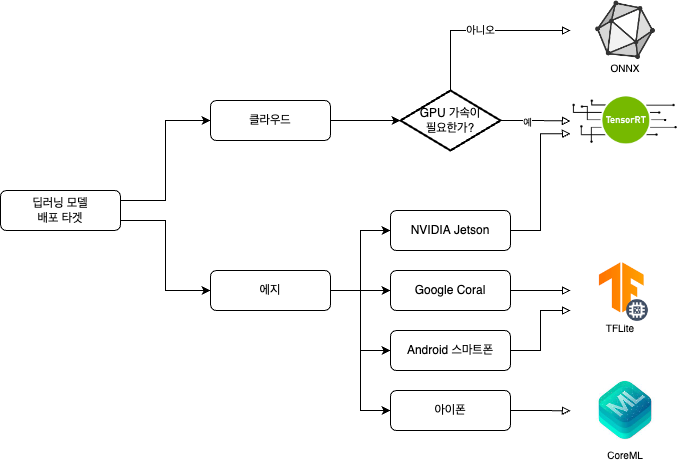

The diagram above was exported from draw.io. Its source (the exported page's mxGraphModel, read from the mxfile embedded in the PNG):
<mxGraphModel dx="930" dy="1802" grid="1" gridSize="10" guides="1" tooltips="1" connect="1" arrows="1" fold="1" page="1" pageScale="1" pageWidth="827" pageHeight="1169" math="0" shadow="0">
  <root>
    <mxCell id="WIyWlLk6GJQsqaUBKTNV-0" />
    <mxCell id="WIyWlLk6GJQsqaUBKTNV-1" parent="WIyWlLk6GJQsqaUBKTNV-0" />
    <mxCell id="KImMxQdeHpQ3H98QtCwn-2" style="edgeStyle=orthogonalEdgeStyle;rounded=0;orthogonalLoop=1;jettySize=auto;html=1;exitX=1;exitY=0.25;exitDx=0;exitDy=0;entryX=0;entryY=0.5;entryDx=0;entryDy=0;" edge="1" parent="WIyWlLk6GJQsqaUBKTNV-1" source="WIyWlLk6GJQsqaUBKTNV-3" target="KImMxQdeHpQ3H98QtCwn-0">
      <mxGeometry relative="1" as="geometry" />
    </mxCell>
    <mxCell id="KImMxQdeHpQ3H98QtCwn-3" style="edgeStyle=orthogonalEdgeStyle;rounded=0;orthogonalLoop=1;jettySize=auto;html=1;exitX=1;exitY=0.75;exitDx=0;exitDy=0;entryX=0;entryY=0.5;entryDx=0;entryDy=0;" edge="1" parent="WIyWlLk6GJQsqaUBKTNV-1" source="WIyWlLk6GJQsqaUBKTNV-3" target="KImMxQdeHpQ3H98QtCwn-1">
      <mxGeometry relative="1" as="geometry" />
    </mxCell>
    <mxCell id="WIyWlLk6GJQsqaUBKTNV-3" value="딥러닝 모델&lt;br&gt;배포 타겟" style="rounded=1;whiteSpace=wrap;html=1;fontSize=12;glass=0;strokeWidth=1;shadow=0;" parent="WIyWlLk6GJQsqaUBKTNV-1" vertex="1">
      <mxGeometry x="160" y="80" width="120" height="40" as="geometry" />
    </mxCell>
    <mxCell id="KImMxQdeHpQ3H98QtCwn-5" style="edgeStyle=orthogonalEdgeStyle;rounded=0;orthogonalLoop=1;jettySize=auto;html=1;exitX=1;exitY=0.5;exitDx=0;exitDy=0;entryX=0;entryY=0.5;entryDx=0;entryDy=0;entryPerimeter=0;" edge="1" parent="WIyWlLk6GJQsqaUBKTNV-1" source="KImMxQdeHpQ3H98QtCwn-0" target="KImMxQdeHpQ3H98QtCwn-4">
      <mxGeometry relative="1" as="geometry" />
    </mxCell>
    <mxCell id="KImMxQdeHpQ3H98QtCwn-0" value="클라우드" style="rounded=1;whiteSpace=wrap;html=1;fontSize=12;glass=0;strokeWidth=1;shadow=0;" vertex="1" parent="WIyWlLk6GJQsqaUBKTNV-1">
      <mxGeometry x="370" y="-10" width="120" height="40" as="geometry" />
    </mxCell>
    <mxCell id="KImMxQdeHpQ3H98QtCwn-15" style="edgeStyle=orthogonalEdgeStyle;rounded=0;orthogonalLoop=1;jettySize=auto;html=1;exitX=1;exitY=0.5;exitDx=0;exitDy=0;entryX=0;entryY=0.5;entryDx=0;entryDy=0;fontSize=10;endArrow=classic;endFill=1;" edge="1" parent="WIyWlLk6GJQsqaUBKTNV-1" source="KImMxQdeHpQ3H98QtCwn-1" target="KImMxQdeHpQ3H98QtCwn-13">
      <mxGeometry relative="1" as="geometry" />
    </mxCell>
    <mxCell id="KImMxQdeHpQ3H98QtCwn-17" style="edgeStyle=orthogonalEdgeStyle;rounded=0;orthogonalLoop=1;jettySize=auto;html=1;exitX=1;exitY=0.5;exitDx=0;exitDy=0;entryX=0;entryY=0.5;entryDx=0;entryDy=0;fontSize=10;endArrow=classic;endFill=1;" edge="1" parent="WIyWlLk6GJQsqaUBKTNV-1" source="KImMxQdeHpQ3H98QtCwn-1" target="KImMxQdeHpQ3H98QtCwn-16">
      <mxGeometry relative="1" as="geometry" />
    </mxCell>
    <mxCell id="KImMxQdeHpQ3H98QtCwn-23" style="edgeStyle=orthogonalEdgeStyle;rounded=0;orthogonalLoop=1;jettySize=auto;html=1;exitX=1;exitY=0.5;exitDx=0;exitDy=0;entryX=0;entryY=0.5;entryDx=0;entryDy=0;fontSize=10;endArrow=classic;endFill=1;" edge="1" parent="WIyWlLk6GJQsqaUBKTNV-1" source="KImMxQdeHpQ3H98QtCwn-1" target="KImMxQdeHpQ3H98QtCwn-21">
      <mxGeometry relative="1" as="geometry" />
    </mxCell>
    <mxCell id="KImMxQdeHpQ3H98QtCwn-28" style="edgeStyle=orthogonalEdgeStyle;rounded=0;orthogonalLoop=1;jettySize=auto;html=1;exitX=1;exitY=0.5;exitDx=0;exitDy=0;entryX=0;entryY=0.5;entryDx=0;entryDy=0;fontSize=10;endArrow=classic;endFill=1;" edge="1" parent="WIyWlLk6GJQsqaUBKTNV-1" source="KImMxQdeHpQ3H98QtCwn-1" target="KImMxQdeHpQ3H98QtCwn-24">
      <mxGeometry relative="1" as="geometry" />
    </mxCell>
    <mxCell id="KImMxQdeHpQ3H98QtCwn-1" value="에지" style="rounded=1;whiteSpace=wrap;html=1;fontSize=12;glass=0;strokeWidth=1;shadow=0;" vertex="1" parent="WIyWlLk6GJQsqaUBKTNV-1">
      <mxGeometry x="370" y="160" width="120" height="40" as="geometry" />
    </mxCell>
    <mxCell id="KImMxQdeHpQ3H98QtCwn-7" value="아니오" style="edgeStyle=orthogonalEdgeStyle;rounded=0;orthogonalLoop=1;jettySize=auto;html=1;exitX=0.5;exitY=0;exitDx=0;exitDy=0;exitPerimeter=0;endArrow=block;endFill=0;" edge="1" parent="WIyWlLk6GJQsqaUBKTNV-1" source="KImMxQdeHpQ3H98QtCwn-4">
      <mxGeometry relative="1" as="geometry">
        <mxPoint x="730" y="-80" as="targetPoint" />
        <Array as="points">
          <mxPoint x="610" y="-80" />
        </Array>
      </mxGeometry>
    </mxCell>
    <mxCell id="KImMxQdeHpQ3H98QtCwn-11" style="edgeStyle=orthogonalEdgeStyle;rounded=0;orthogonalLoop=1;jettySize=auto;html=1;exitX=1;exitY=0.5;exitDx=0;exitDy=0;exitPerimeter=0;entryX=0;entryY=0.5;entryDx=0;entryDy=0;fontSize=10;endArrow=block;endFill=0;" edge="1" parent="WIyWlLk6GJQsqaUBKTNV-1" source="KImMxQdeHpQ3H98QtCwn-4" target="KImMxQdeHpQ3H98QtCwn-10">
      <mxGeometry relative="1" as="geometry" />
    </mxCell>
    <mxCell id="KImMxQdeHpQ3H98QtCwn-12" value="예" style="edgeLabel;html=1;align=center;verticalAlign=middle;resizable=0;points=[];fontSize=10;" vertex="1" connectable="0" parent="KImMxQdeHpQ3H98QtCwn-11">
      <mxGeometry x="-0.2484" y="-1" relative="1" as="geometry">
        <mxPoint as="offset" />
      </mxGeometry>
    </mxCell>
    <mxCell id="KImMxQdeHpQ3H98QtCwn-4" value="GPU 가속이&lt;br&gt;필요한가?" style="strokeWidth=2;html=1;shape=mxgraph.flowchart.decision;whiteSpace=wrap;" vertex="1" parent="WIyWlLk6GJQsqaUBKTNV-1">
      <mxGeometry x="560" y="-20" width="100" height="60" as="geometry" />
    </mxCell>
    <mxCell id="KImMxQdeHpQ3H98QtCwn-6" value="" style="shape=image;verticalLabelPosition=bottom;labelBackgroundColor=default;verticalAlign=top;aspect=fixed;imageAspect=0;image=data:image/png,(base64 omitted: 8860 chars);" vertex="1" parent="WIyWlLk6GJQsqaUBKTNV-1">
      <mxGeometry x="755" y="-110" width="60" height="60" as="geometry" />
    </mxCell>
    <mxCell id="KImMxQdeHpQ3H98QtCwn-9" value="ONNX" style="text;html=1;strokeColor=none;fillColor=none;align=center;verticalAlign=middle;whiteSpace=wrap;rounded=0;fontSize=10;" vertex="1" parent="WIyWlLk6GJQsqaUBKTNV-1">
      <mxGeometry x="755" y="-58" width="60" height="30" as="geometry" />
    </mxCell>
    <mxCell id="KImMxQdeHpQ3H98QtCwn-10" value="" style="shape=image;verticalLabelPosition=bottom;labelBackgroundColor=default;verticalAlign=top;aspect=fixed;imageAspect=0;image=data:image/png,(base64 omitted: 4316 chars);" vertex="1" parent="WIyWlLk6GJQsqaUBKTNV-1">
      <mxGeometry x="730" y="-15" width="110" height="51" as="geometry" />
    </mxCell>
    <mxCell id="KImMxQdeHpQ3H98QtCwn-14" style="edgeStyle=orthogonalEdgeStyle;rounded=0;orthogonalLoop=1;jettySize=auto;html=1;exitX=1;exitY=0.5;exitDx=0;exitDy=0;entryX=0;entryY=0.75;entryDx=0;entryDy=0;fontSize=10;endArrow=block;endFill=0;" edge="1" parent="WIyWlLk6GJQsqaUBKTNV-1" source="KImMxQdeHpQ3H98QtCwn-13" target="KImMxQdeHpQ3H98QtCwn-10">
      <mxGeometry relative="1" as="geometry" />
    </mxCell>
    <mxCell id="KImMxQdeHpQ3H98QtCwn-13" value="NVIDIA Jetson" style="rounded=1;whiteSpace=wrap;html=1;fontSize=12;glass=0;strokeWidth=1;shadow=0;" vertex="1" parent="WIyWlLk6GJQsqaUBKTNV-1">
      <mxGeometry x="550" y="100" width="120" height="40" as="geometry" />
    </mxCell>
    <mxCell id="KImMxQdeHpQ3H98QtCwn-19" style="edgeStyle=orthogonalEdgeStyle;rounded=0;orthogonalLoop=1;jettySize=auto;html=1;exitX=1;exitY=0.5;exitDx=0;exitDy=0;fontSize=10;endArrow=block;endFill=0;" edge="1" parent="WIyWlLk6GJQsqaUBKTNV-1" source="KImMxQdeHpQ3H98QtCwn-16">
      <mxGeometry relative="1" as="geometry">
        <mxPoint x="730" y="180" as="targetPoint" />
      </mxGeometry>
    </mxCell>
    <mxCell id="KImMxQdeHpQ3H98QtCwn-16" value="Google Coral" style="rounded=1;whiteSpace=wrap;html=1;fontSize=12;glass=0;strokeWidth=1;shadow=0;" vertex="1" parent="WIyWlLk6GJQsqaUBKTNV-1">
      <mxGeometry x="550" y="160" width="120" height="40" as="geometry" />
    </mxCell>
    <mxCell id="KImMxQdeHpQ3H98QtCwn-18" value="" style="shape=image;verticalLabelPosition=bottom;labelBackgroundColor=default;verticalAlign=top;aspect=fixed;imageAspect=0;image=data:image/png,(base64 omitted: 2580 chars);clipPath=inset(6.52% 33.33% 6.52% 33.33%);" vertex="1" parent="WIyWlLk6GJQsqaUBKTNV-1">
      <mxGeometry x="750" y="145" width="70" height="70" as="geometry" />
    </mxCell>
    <mxCell id="KImMxQdeHpQ3H98QtCwn-20" value="TFLite" style="text;html=1;strokeColor=none;fillColor=none;align=center;verticalAlign=middle;whiteSpace=wrap;rounded=0;fontSize=10;" vertex="1" parent="WIyWlLk6GJQsqaUBKTNV-1">
      <mxGeometry x="750" y="203" width="60" height="27" as="geometry" />
    </mxCell>
    <mxCell id="KImMxQdeHpQ3H98QtCwn-22" style="edgeStyle=orthogonalEdgeStyle;rounded=0;orthogonalLoop=1;jettySize=auto;html=1;exitX=1;exitY=0.5;exitDx=0;exitDy=0;fontSize=10;endArrow=block;endFill=0;" edge="1" parent="WIyWlLk6GJQsqaUBKTNV-1" source="KImMxQdeHpQ3H98QtCwn-21">
      <mxGeometry relative="1" as="geometry">
        <mxPoint x="730" y="200" as="targetPoint" />
        <Array as="points">
          <mxPoint x="700" y="240" />
          <mxPoint x="700" y="200" />
        </Array>
      </mxGeometry>
    </mxCell>
    <mxCell id="KImMxQdeHpQ3H98QtCwn-21" value="Android 스마트폰" style="rounded=1;whiteSpace=wrap;html=1;fontSize=12;glass=0;strokeWidth=1;shadow=0;" vertex="1" parent="WIyWlLk6GJQsqaUBKTNV-1">
      <mxGeometry x="550" y="220" width="120" height="40" as="geometry" />
    </mxCell>
    <mxCell id="KImMxQdeHpQ3H98QtCwn-26" style="edgeStyle=orthogonalEdgeStyle;rounded=0;orthogonalLoop=1;jettySize=auto;html=1;exitX=1;exitY=0.5;exitDx=0;exitDy=0;fontSize=10;endArrow=block;endFill=0;" edge="1" parent="WIyWlLk6GJQsqaUBKTNV-1" source="KImMxQdeHpQ3H98QtCwn-24">
      <mxGeometry relative="1" as="geometry">
        <mxPoint x="730" y="300.3333333333335" as="targetPoint" />
      </mxGeometry>
    </mxCell>
    <mxCell id="KImMxQdeHpQ3H98QtCwn-24" value="아이폰" style="rounded=1;whiteSpace=wrap;html=1;fontSize=12;glass=0;strokeWidth=1;shadow=0;" vertex="1" parent="WIyWlLk6GJQsqaUBKTNV-1">
      <mxGeometry x="550" y="280" width="120" height="40" as="geometry" />
    </mxCell>
    <mxCell id="KImMxQdeHpQ3H98QtCwn-25" value="" style="shape=image;verticalLabelPosition=bottom;labelBackgroundColor=default;verticalAlign=top;aspect=fixed;imageAspect=0;image=data:image/jpeg,(base64 omitted: 8120 chars);" vertex="1" parent="WIyWlLk6GJQsqaUBKTNV-1">
      <mxGeometry x="755" y="270" width="60" height="60" as="geometry" />
    </mxCell>
    <mxCell id="KImMxQdeHpQ3H98QtCwn-27" value="CoreML" style="text;html=1;strokeColor=none;fillColor=none;align=center;verticalAlign=middle;whiteSpace=wrap;rounded=0;fontSize=10;" vertex="1" parent="WIyWlLk6GJQsqaUBKTNV-1">
      <mxGeometry x="755" y="330" width="60" height="27" as="geometry" />
    </mxCell>
  </root>
</mxGraphModel>